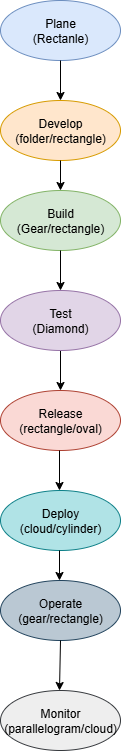

The diagram above was exported from draw.io. Its source (the exported page's mxGraphModel, read from the mxfile embedded in the PNG):
<mxGraphModel dx="1310" dy="752" grid="1" gridSize="10" guides="1" tooltips="1" connect="1" arrows="1" fold="1" page="1" pageScale="1" pageWidth="850" pageHeight="1100" math="0" shadow="0">
  <root>
    <mxCell id="0" />
    <mxCell id="1" parent="0" />
    <mxCell id="6-r2Iuevgg2zISZJpK4V-1" value="Plane&lt;div&gt;(Rectanle)&lt;/div&gt;" style="ellipse;whiteSpace=wrap;html=1;fillColor=#dae8fc;strokeColor=#6c8ebf;" vertex="1" parent="1">
      <mxGeometry x="330" y="10" width="120" height="60" as="geometry" />
    </mxCell>
    <mxCell id="6-r2Iuevgg2zISZJpK4V-2" value="Release&lt;div&gt;(rectangle/oval)&lt;/div&gt;" style="ellipse;whiteSpace=wrap;html=1;fillColor=#fad9d5;strokeColor=#ae4132;" vertex="1" parent="1">
      <mxGeometry x="330" y="400" width="120" height="60" as="geometry" />
    </mxCell>
    <mxCell id="6-r2Iuevgg2zISZJpK4V-13" value="" style="edgeStyle=orthogonalEdgeStyle;rounded=0;orthogonalLoop=1;jettySize=auto;html=1;" edge="1" parent="1" source="6-r2Iuevgg2zISZJpK4V-3" target="6-r2Iuevgg2zISZJpK4V-2">
      <mxGeometry relative="1" as="geometry" />
    </mxCell>
    <mxCell id="6-r2Iuevgg2zISZJpK4V-3" value="Test&lt;div&gt;(Diamond)&lt;/div&gt;" style="ellipse;whiteSpace=wrap;html=1;fillColor=#e1d5e7;strokeColor=#9673a6;" vertex="1" parent="1">
      <mxGeometry x="330" y="300" width="120" height="60" as="geometry" />
    </mxCell>
    <mxCell id="6-r2Iuevgg2zISZJpK4V-4" value="Deploy&lt;div&gt;(cloud/cylinder)&lt;/div&gt;" style="ellipse;whiteSpace=wrap;html=1;fillColor=#b0e3e6;strokeColor=#0e8088;" vertex="1" parent="1">
      <mxGeometry x="330" y="500" width="120" height="60" as="geometry" />
    </mxCell>
    <mxCell id="6-r2Iuevgg2zISZJpK4V-5" value="Build&lt;div&gt;(Gear/rectangle)&lt;/div&gt;" style="ellipse;whiteSpace=wrap;html=1;fillColor=#d5e8d4;strokeColor=#82b366;" vertex="1" parent="1">
      <mxGeometry x="330" y="200" width="120" height="60" as="geometry" />
    </mxCell>
    <mxCell id="6-r2Iuevgg2zISZJpK4V-6" value="Develop&lt;br&gt;&lt;div&gt;(folder/rectangle)&lt;/div&gt;" style="ellipse;whiteSpace=wrap;html=1;fillColor=#ffe6cc;strokeColor=#d79b00;" vertex="1" parent="1">
      <mxGeometry x="330" y="110" width="120" height="60" as="geometry" />
    </mxCell>
    <mxCell id="6-r2Iuevgg2zISZJpK4V-7" value="Operate&lt;div&gt;(gear/rectangle)&lt;/div&gt;" style="ellipse;whiteSpace=wrap;html=1;fillColor=#bac8d3;strokeColor=#23445d;" vertex="1" parent="1">
      <mxGeometry x="330" y="590" width="120" height="60" as="geometry" />
    </mxCell>
    <mxCell id="6-r2Iuevgg2zISZJpK4V-8" value="Monitor&lt;div&gt;(parallelogram/cloud)&lt;/div&gt;" style="ellipse;whiteSpace=wrap;html=1;fillColor=#eeeeee;strokeColor=#36393d;" vertex="1" parent="1">
      <mxGeometry x="330" y="700" width="120" height="60" as="geometry" />
    </mxCell>
    <mxCell id="6-r2Iuevgg2zISZJpK4V-9" value="" style="endArrow=classic;html=1;rounded=0;entryX=0.5;entryY=0;entryDx=0;entryDy=0;" edge="1" parent="1" target="6-r2Iuevgg2zISZJpK4V-6">
      <mxGeometry width="50" height="50" relative="1" as="geometry">
        <mxPoint x="390" y="70" as="sourcePoint" />
        <mxPoint x="440" y="20" as="targetPoint" />
      </mxGeometry>
    </mxCell>
    <mxCell id="6-r2Iuevgg2zISZJpK4V-11" value="" style="endArrow=classic;html=1;rounded=0;exitX=0.5;exitY=1;exitDx=0;exitDy=0;" edge="1" parent="1" source="6-r2Iuevgg2zISZJpK4V-6">
      <mxGeometry width="50" height="50" relative="1" as="geometry">
        <mxPoint x="390" y="180" as="sourcePoint" />
        <mxPoint x="390" y="200" as="targetPoint" />
      </mxGeometry>
    </mxCell>
    <mxCell id="6-r2Iuevgg2zISZJpK4V-12" value="" style="endArrow=classic;html=1;rounded=0;exitX=0.5;exitY=1;exitDx=0;exitDy=0;" edge="1" parent="1" source="6-r2Iuevgg2zISZJpK4V-5">
      <mxGeometry width="50" height="50" relative="1" as="geometry">
        <mxPoint x="390" y="280" as="sourcePoint" />
        <mxPoint x="390" y="300" as="targetPoint" />
      </mxGeometry>
    </mxCell>
    <mxCell id="6-r2Iuevgg2zISZJpK4V-14" value="" style="endArrow=classic;html=1;rounded=0;entryX=0.5;entryY=0;entryDx=0;entryDy=0;" edge="1" parent="1">
      <mxGeometry width="50" height="50" relative="1" as="geometry">
        <mxPoint x="389" y="460" as="sourcePoint" />
        <mxPoint x="389" y="500" as="targetPoint" />
      </mxGeometry>
    </mxCell>
    <mxCell id="6-r2Iuevgg2zISZJpK4V-15" value="" style="endArrow=classic;html=1;rounded=0;" edge="1" parent="1">
      <mxGeometry width="50" height="50" relative="1" as="geometry">
        <mxPoint x="389" y="560" as="sourcePoint" />
        <mxPoint x="389" y="590" as="targetPoint" />
      </mxGeometry>
    </mxCell>
    <mxCell id="6-r2Iuevgg2zISZJpK4V-16" value="" style="endArrow=classic;html=1;rounded=0;entryX=0.5;entryY=0;entryDx=0;entryDy=0;exitX=0.5;exitY=1;exitDx=0;exitDy=0;" edge="1" parent="1" source="6-r2Iuevgg2zISZJpK4V-7">
      <mxGeometry width="50" height="50" relative="1" as="geometry">
        <mxPoint x="389" y="660" as="sourcePoint" />
        <mxPoint x="389" y="700" as="targetPoint" />
      </mxGeometry>
    </mxCell>
  </root>
</mxGraphModel>